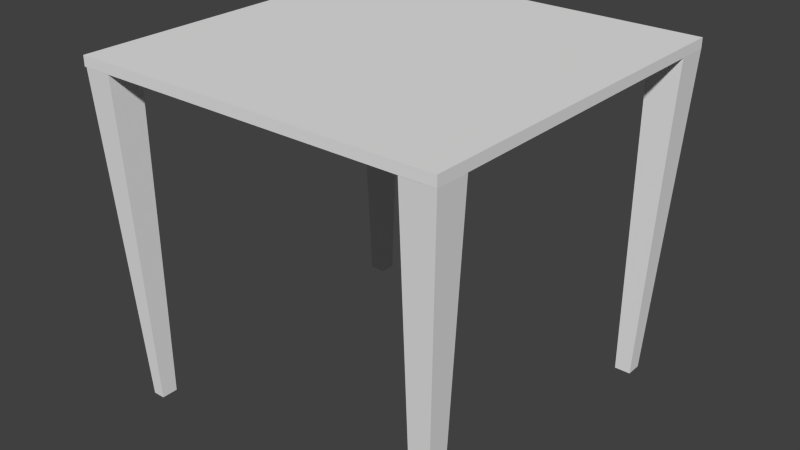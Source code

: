 # Source: Chair.blend  (saved by Blender 2.72.0; exported with 4.5.12 LTS)
import bpy
from mathutils import Matrix  # noqa: F401  (used for matrix-valued properties, if any)

bpy.ops.wm.read_factory_settings(use_empty=True)
scene = bpy.context.scene
scene.name = 'Scene'

# ---- collections
col_collection_1 = bpy.data.collections.new('Collection 1'); scene.collection.children.link(col_collection_1)

# ---- world
world_world = bpy.data.worlds.new('World'); scene.world = world_world
world_world.color = (0.05088, 0.05088, 0.05088)
world_world.use_sun_shadow = False
world_world.sun_shadow_jitter_overblur = 0.0
world_world.cycles.sampling_method = 'MANUAL'
world_world.cycles.sample_map_resolution = 256

# ---- meshes
me_cube_001 = bpy.data.meshes.new('Cube.001')
me_cube_001.from_pydata([(1.002, 2.0, -1.0), (1.749, 2.0, -1.0), (1.749, 1.002, -1.0), (1.002, 1.002, -1.0), (-0.0001076, 2.0, 1.0), (1.749, 2.0, 1.0), (1.749, 4.47e-06, 1.0), (-0.000108, 4.709e-06, 1.0), (20.38, 1.002, -1.0), (20.38, 2.0, -1.0), (21.37, 2.0, -1.0), (21.37, 1.002, -1.0), (20.38, 2.563e-06, 1.0), (20.38, 2.0, 1.0), (22.38, 2.0, 1.0), (22.38, 2.563e-06, 1.0), (1.875, 21.5, -1.0), (1.875, 20.5, -1.0), (0.8768, 20.5, -1.0), (0.8768, 21.5, -1.0), (1.875, 22.5, 1.0), (1.875, 20.5, 1.0), (-0.1254, 20.5, 1.0), (-0.1254, 22.5, 1.0), (21.37, 20.5, -1.0), (20.38, 20.5, -1.0), (20.38, 21.5, -1.0), (21.37, 21.5, -1.0), (22.38, 20.5, 1.0), (20.38, 20.5, 1.0), (20.38, 22.5, 1.0), (22.38, 22.5, 1.0), (-0.1333, -0.007931, 0.9999), (-0.1333, 22.51, 0.9999), (22.38, 22.51, 0.9999), (22.38, -0.007931, 0.9999), (-0.1333, -0.007931, 1.061), (-0.1333, 22.51, 1.061), (22.38, 22.51, 1.061), (22.38, -0.007931, 1.061)], [], [(4, 5, 1, 0), (5, 6, 2, 1), (6, 7, 3, 2), (7, 4, 0, 3), (0, 1, 2, 3), (7, 6, 5, 4), (12, 13, 9, 8), (13, 14, 10, 9), (14, 15, 11, 10), (15, 12, 8, 11), (8, 9, 10, 11), (15, 14, 13, 12), (20, 21, 17, 16), (21, 22, 18, 17), (22, 23, 19, 18), (23, 20, 16, 19), (16, 17, 18, 19), (23, 22, 21, 20), (28, 29, 25, 24), (29, 30, 26, 25), (30, 31, 27, 26), (31, 28, 24, 27), (24, 25, 26, 27), (31, 30, 29, 28), (36, 37, 33, 32), (37, 38, 34, 33), (38, 39, 35, 34), (39, 36, 32, 35), (32, 33, 34, 35), (39, 38, 37, 36)])
me_cube_001.use_remesh_preserve_volume = False
me_cube_001.use_remesh_preserve_attributes = False
me_cube_001.use_mirror_vertex_groups = False
me_cube_001.update()

# ---- objects
ob_cube = bpy.data.objects.new('Cube', me_cube_001)

# ---- transforms, parenting, visibility, modifiers, constraints
ob_cube.location = (0.0, 0.0, 0.0)
ob_cube.scale = (0.02, 0.02, 0.2)
ob_cube.lineart.crease_threshold = 0.0

# ---- collection membership
col_collection_1.objects.link(ob_cube)

# ---- scene / render settings (as saved in the file)
scene.frame_start = 1; scene.frame_end = 250; scene.frame_set(1)
scene.render.engine = 'BLENDER_EEVEE_NEXT'
scene.render.resolution_percentage = 50
scene.render.dither_intensity = 0.0
scene.cycles.use_denoising = False
scene.cycles.samples = 10
scene.cycles.sampling_pattern = 'TABULATED_SOBOL'
scene.cycles.light_sampling_threshold = 0.0
scene.cycles.use_adaptive_sampling = False
scene.cycles.use_light_tree = False
scene.cycles.blur_glossy = 0.0
scene.cycles.pixel_filter_type = 'GAUSSIAN'
scene.cycles.sample_clamp_indirect = 0.0
scene.view_settings.view_transform = 'Standard'
bpy.context.view_layer.update()

# ---- added for rendering (the .blend has no active camera and no usable light): camera, sun
cam_auto = bpy.data.cameras.new('AutoCamera')
cam_auto.lens = 50.0
cam_auto.sensor_width = 36.0
cam_auto.clip_end = 1000.0
ob_auto_camera = bpy.data.objects.new('AutoCamera', cam_auto)
scene.collection.objects.link(ob_auto_camera)
ob_auto_camera.location = (0.924426, -0.617296, 0.567657)
ob_auto_camera.rotation_euler = (1.09748, -7.21219e-08, 0.694738)
scene.camera = ob_auto_camera
light_auto_sun = bpy.data.lights.new('AutoSun', 'SUN')
light_auto_sun.energy = 3.0
light_auto_sun.angle = 0.0523599
ob_auto_sun = bpy.data.objects.new('AutoSun', light_auto_sun)
scene.collection.objects.link(ob_auto_sun)
ob_auto_sun.rotation_euler = (0.872665, 0.174533, 0.523599)
bpy.context.view_layer.update()
